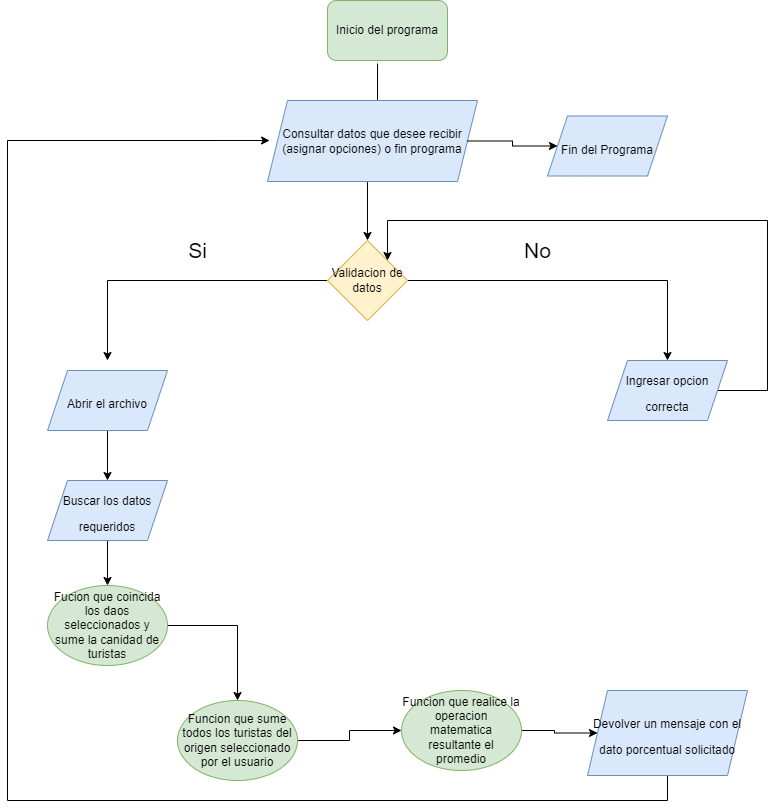

The diagram above was exported from draw.io. Its source (the exported page's mxGraphModel, read from the mxfile embedded in the PNG):
<mxGraphModel dx="868" dy="450" grid="1" gridSize="10" guides="1" tooltips="1" connect="1" arrows="1" fold="1" page="1" pageScale="1" pageWidth="827" pageHeight="1169" math="0" shadow="0">
  <root>
    <mxCell id="0" />
    <mxCell id="1" parent="0" />
    <mxCell id="uxHm2fdlPaF8036Nm2FF-1" value="Inicio del programa" style="rounded=1;whiteSpace=wrap;html=1;fillColor=#d5e8d4;strokeColor=#82b366;" parent="1" vertex="1">
      <mxGeometry x="340" width="120" height="60" as="geometry" />
    </mxCell>
    <mxCell id="uxHm2fdlPaF8036Nm2FF-4" value="" style="endArrow=classic;html=1;rounded=0;exitX=0.417;exitY=1.05;exitDx=0;exitDy=0;exitPerimeter=0;" parent="1" source="uxHm2fdlPaF8036Nm2FF-1" edge="1">
      <mxGeometry width="50" height="50" relative="1" as="geometry">
        <mxPoint x="389" y="140" as="sourcePoint" />
        <mxPoint x="390" y="120" as="targetPoint" />
      </mxGeometry>
    </mxCell>
    <mxCell id="uxHm2fdlPaF8036Nm2FF-6" style="edgeStyle=orthogonalEdgeStyle;rounded=0;orthogonalLoop=1;jettySize=auto;html=1;" parent="1" source="uxHm2fdlPaF8036Nm2FF-5" edge="1">
      <mxGeometry relative="1" as="geometry">
        <mxPoint x="380" y="240" as="targetPoint" />
        <Array as="points">
          <mxPoint x="380" y="240" />
        </Array>
      </mxGeometry>
    </mxCell>
    <mxCell id="uxHm2fdlPaF8036Nm2FF-5" value="Consultar datos que desee recibir (asignar opciones) o fin programa" style="shape=parallelogram;perimeter=parallelogramPerimeter;whiteSpace=wrap;html=1;fixedSize=1;fillColor=#dae8fc;strokeColor=#6c8ebf;" parent="1" vertex="1">
      <mxGeometry x="280" y="100" width="210" height="81" as="geometry" />
    </mxCell>
    <mxCell id="uxHm2fdlPaF8036Nm2FF-9" style="edgeStyle=orthogonalEdgeStyle;rounded=0;orthogonalLoop=1;jettySize=auto;html=1;" parent="1" source="uxHm2fdlPaF8036Nm2FF-8" edge="1">
      <mxGeometry relative="1" as="geometry">
        <mxPoint x="120" y="360" as="targetPoint" />
      </mxGeometry>
    </mxCell>
    <mxCell id="uxHm2fdlPaF8036Nm2FF-16" style="edgeStyle=orthogonalEdgeStyle;rounded=0;orthogonalLoop=1;jettySize=auto;html=1;fontSize=21;" parent="1" source="uxHm2fdlPaF8036Nm2FF-8" edge="1">
      <mxGeometry relative="1" as="geometry">
        <mxPoint x="680" y="360" as="targetPoint" />
      </mxGeometry>
    </mxCell>
    <mxCell id="uxHm2fdlPaF8036Nm2FF-24" value="" style="edgeStyle=orthogonalEdgeStyle;rounded=0;orthogonalLoop=1;jettySize=auto;html=1;fontSize=12;" parent="1" source="uxHm2fdlPaF8036Nm2FF-5" target="uxHm2fdlPaF8036Nm2FF-21" edge="1">
      <mxGeometry relative="1" as="geometry" />
    </mxCell>
    <mxCell id="uxHm2fdlPaF8036Nm2FF-8" value="Validacion de datos" style="rhombus;whiteSpace=wrap;html=1;fillColor=#fff2cc;strokeColor=#d6b656;" parent="1" vertex="1">
      <mxGeometry x="340" y="240" width="80" height="80" as="geometry" />
    </mxCell>
    <mxCell id="uxHm2fdlPaF8036Nm2FF-17" value="Si" style="text;html=1;align=center;verticalAlign=middle;resizable=0;points=[];autosize=1;strokeColor=none;fillColor=none;fontSize=21;" parent="1" vertex="1">
      <mxGeometry x="190" y="230" width="40" height="40" as="geometry" />
    </mxCell>
    <mxCell id="uxHm2fdlPaF8036Nm2FF-18" value="No" style="text;html=1;align=center;verticalAlign=middle;resizable=0;points=[];autosize=1;strokeColor=none;fillColor=none;fontSize=21;" parent="1" vertex="1">
      <mxGeometry x="525" y="230" width="50" height="40" as="geometry" />
    </mxCell>
    <mxCell id="uxHm2fdlPaF8036Nm2FF-28" style="edgeStyle=orthogonalEdgeStyle;rounded=0;orthogonalLoop=1;jettySize=auto;html=1;fontSize=12;entryX=1;entryY=0;entryDx=0;entryDy=0;" parent="1" source="uxHm2fdlPaF8036Nm2FF-19" target="uxHm2fdlPaF8036Nm2FF-8" edge="1">
      <mxGeometry relative="1" as="geometry">
        <mxPoint x="400" y="240" as="targetPoint" />
        <Array as="points">
          <mxPoint x="780" y="390" />
          <mxPoint x="780" y="220" />
          <mxPoint x="400" y="220" />
        </Array>
      </mxGeometry>
    </mxCell>
    <mxCell id="uxHm2fdlPaF8036Nm2FF-19" value="&lt;font style=&quot;&quot;&gt;&lt;span style=&quot;font-size: 12px;&quot;&gt;Ingresar opcion correcta&lt;/span&gt;&lt;font size=&quot;1&quot;&gt;&lt;br&gt;&lt;/font&gt;&lt;/font&gt;" style="shape=parallelogram;perimeter=parallelogramPerimeter;whiteSpace=wrap;html=1;fixedSize=1;fontSize=21;fillColor=#dae8fc;strokeColor=#6c8ebf;" parent="1" vertex="1">
      <mxGeometry x="620" y="360" width="120" height="60" as="geometry" />
    </mxCell>
    <mxCell id="uxHm2fdlPaF8036Nm2FF-21" value="&lt;font style=&quot;&quot;&gt;&lt;span style=&quot;font-size: 12px;&quot;&gt;Fin del Programa&lt;/span&gt;&lt;font size=&quot;1&quot;&gt;&lt;br&gt;&lt;/font&gt;&lt;/font&gt;" style="shape=parallelogram;perimeter=parallelogramPerimeter;whiteSpace=wrap;html=1;fixedSize=1;fontSize=21;fillColor=#dae8fc;strokeColor=#6c8ebf;" parent="1" vertex="1">
      <mxGeometry x="560" y="115.5" width="120" height="60" as="geometry" />
    </mxCell>
    <mxCell id="uxHm2fdlPaF8036Nm2FF-31" value="" style="edgeStyle=orthogonalEdgeStyle;rounded=0;orthogonalLoop=1;jettySize=auto;html=1;fontSize=12;" parent="1" source="uxHm2fdlPaF8036Nm2FF-26" target="uxHm2fdlPaF8036Nm2FF-30" edge="1">
      <mxGeometry relative="1" as="geometry" />
    </mxCell>
    <mxCell id="uxHm2fdlPaF8036Nm2FF-26" value="&lt;font style=&quot;&quot;&gt;&lt;span style=&quot;font-size: 12px;&quot;&gt;Abrir el archivo&lt;/span&gt;&lt;br&gt;&lt;/font&gt;" style="shape=parallelogram;perimeter=parallelogramPerimeter;whiteSpace=wrap;html=1;fixedSize=1;fontSize=21;fillColor=#dae8fc;strokeColor=#6c8ebf;" parent="1" vertex="1">
      <mxGeometry x="60" y="370" width="120" height="60" as="geometry" />
    </mxCell>
    <mxCell id="WzTTu-QtXla-qZ05sZ-e-6" value="" style="edgeStyle=orthogonalEdgeStyle;rounded=0;orthogonalLoop=1;jettySize=auto;html=1;" parent="1" source="uxHm2fdlPaF8036Nm2FF-30" target="WzTTu-QtXla-qZ05sZ-e-2" edge="1">
      <mxGeometry relative="1" as="geometry" />
    </mxCell>
    <mxCell id="uxHm2fdlPaF8036Nm2FF-30" value="&lt;font style=&quot;&quot;&gt;&lt;span style=&quot;font-size: 12px;&quot;&gt;Buscar los datos requeridos&lt;/span&gt;&lt;br&gt;&lt;/font&gt;" style="shape=parallelogram;perimeter=parallelogramPerimeter;whiteSpace=wrap;html=1;fixedSize=1;fontSize=21;fillColor=#dae8fc;strokeColor=#6c8ebf;" parent="1" vertex="1">
      <mxGeometry x="60" y="480" width="120" height="60" as="geometry" />
    </mxCell>
    <mxCell id="WzTTu-QtXla-qZ05sZ-e-11" value="" style="edgeStyle=orthogonalEdgeStyle;rounded=0;orthogonalLoop=1;jettySize=auto;html=1;entryX=0.01;entryY=0.494;entryDx=0;entryDy=0;entryPerimeter=0;" parent="1" source="uxHm2fdlPaF8036Nm2FF-32" target="uxHm2fdlPaF8036Nm2FF-5" edge="1">
      <mxGeometry relative="1" as="geometry">
        <mxPoint x="30" y="130" as="targetPoint" />
        <Array as="points">
          <mxPoint x="680" y="800" />
          <mxPoint x="20" y="800" />
          <mxPoint x="20" y="140" />
        </Array>
      </mxGeometry>
    </mxCell>
    <mxCell id="uxHm2fdlPaF8036Nm2FF-32" value="&lt;font style=&quot;&quot;&gt;&lt;span style=&quot;font-size: 12px;&quot;&gt;Devolver un mensaje con el dato porcentual solicitado&lt;/span&gt;&lt;br&gt;&lt;/font&gt;" style="shape=parallelogram;perimeter=parallelogramPerimeter;whiteSpace=wrap;html=1;fixedSize=1;fontSize=21;fillColor=#dae8fc;strokeColor=#6c8ebf;" parent="1" vertex="1">
      <mxGeometry x="600" y="690" width="160" height="85" as="geometry" />
    </mxCell>
    <mxCell id="WzTTu-QtXla-qZ05sZ-e-7" style="edgeStyle=orthogonalEdgeStyle;rounded=0;orthogonalLoop=1;jettySize=auto;html=1;" parent="1" source="WzTTu-QtXla-qZ05sZ-e-2" target="WzTTu-QtXla-qZ05sZ-e-5" edge="1">
      <mxGeometry relative="1" as="geometry">
        <mxPoint x="150" y="780" as="targetPoint" />
      </mxGeometry>
    </mxCell>
    <mxCell id="WzTTu-QtXla-qZ05sZ-e-2" value="Fucion que coincida los daos seleccionados y sume la canidad de turistas" style="ellipse;whiteSpace=wrap;html=1;fillColor=#d5e8d4;strokeColor=#82b366;" parent="1" vertex="1">
      <mxGeometry x="60" y="585" width="120" height="80" as="geometry" />
    </mxCell>
    <mxCell id="WzTTu-QtXla-qZ05sZ-e-9" value="" style="edgeStyle=orthogonalEdgeStyle;rounded=0;orthogonalLoop=1;jettySize=auto;html=1;" parent="1" source="WzTTu-QtXla-qZ05sZ-e-3" target="uxHm2fdlPaF8036Nm2FF-32" edge="1">
      <mxGeometry relative="1" as="geometry" />
    </mxCell>
    <mxCell id="WzTTu-QtXla-qZ05sZ-e-3" value="Funcion que realice la operacion matematica resultante el promedio" style="ellipse;whiteSpace=wrap;html=1;fillColor=#d5e8d4;strokeColor=#82b366;" parent="1" vertex="1">
      <mxGeometry x="414" y="690" width="120" height="80" as="geometry" />
    </mxCell>
    <mxCell id="WzTTu-QtXla-qZ05sZ-e-8" value="" style="edgeStyle=orthogonalEdgeStyle;rounded=0;orthogonalLoop=1;jettySize=auto;html=1;" parent="1" source="WzTTu-QtXla-qZ05sZ-e-5" target="WzTTu-QtXla-qZ05sZ-e-3" edge="1">
      <mxGeometry relative="1" as="geometry" />
    </mxCell>
    <mxCell id="WzTTu-QtXla-qZ05sZ-e-5" value="Funcion que sume todos los turistas del origen seleccionado por el usuario" style="ellipse;whiteSpace=wrap;html=1;fillColor=#d5e8d4;strokeColor=#82b366;" parent="1" vertex="1">
      <mxGeometry x="190" y="700" width="120" height="80" as="geometry" />
    </mxCell>
  </root>
</mxGraphModel>